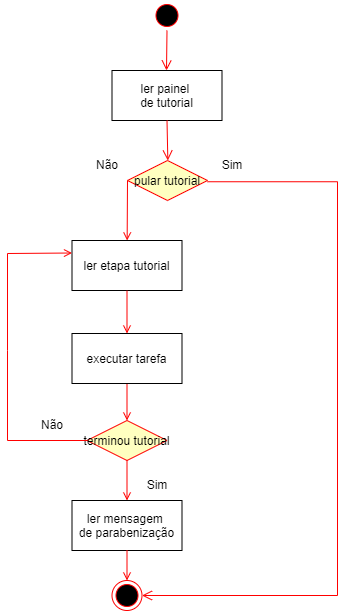

The diagram above was exported from draw.io. Its source (the exported page's mxGraphModel, read from the mxfile embedded in the PNG):
<mxGraphModel dx="1173" dy="695" grid="1" gridSize="10" guides="1" tooltips="1" connect="1" arrows="1" fold="1" page="1" pageScale="1" pageWidth="1169" pageHeight="826" background="none" math="0" shadow="0">
  <root>
    <mxCell id="0" />
    <mxCell id="1" parent="0" />
    <mxCell id="20" value="" style="endArrow=open;strokeColor=#FF0000;endFill=1;rounded=0;exitX=0.5;exitY=1;exitDx=0;exitDy=0;entryX=0.5;entryY=0;entryDx=0;entryDy=0;" parent="1" source="zscKiEwWfd5TCdISiovu-51" target="zscKiEwWfd5TCdISiovu-61" edge="1">
      <mxGeometry relative="1" as="geometry">
        <mxPoint x="299.03543307086625" y="580" as="sourcePoint" />
        <mxPoint x="465.464566929134" y="503" as="targetPoint" />
      </mxGeometry>
    </mxCell>
    <mxCell id="zscKiEwWfd5TCdISiovu-48" value="" style="ellipse;shape=startState;fillColor=#000000;strokeColor=#ff0000;" vertex="1" parent="1">
      <mxGeometry x="264.5" y="80" width="30" height="30" as="geometry" />
    </mxCell>
    <mxCell id="zscKiEwWfd5TCdISiovu-49" value="ler etapa tutorial" style="" vertex="1" parent="1">
      <mxGeometry x="184.5" y="320" width="110" height="50" as="geometry" />
    </mxCell>
    <mxCell id="zscKiEwWfd5TCdISiovu-50" value="" style="endArrow=open;strokeColor=#FF0000;endFill=1;rounded=0;exitX=0;exitY=0.5;exitDx=0;exitDy=0;" edge="1" parent="1" source="zscKiEwWfd5TCdISiovu-53" target="zscKiEwWfd5TCdISiovu-49">
      <mxGeometry relative="1" as="geometry">
        <mxPoint x="280.5576923076924" y="400" as="sourcePoint" />
      </mxGeometry>
    </mxCell>
    <mxCell id="zscKiEwWfd5TCdISiovu-51" value="executar tarefa" style="" vertex="1" parent="1">
      <mxGeometry x="184.5" y="413" width="110" height="50" as="geometry" />
    </mxCell>
    <mxCell id="zscKiEwWfd5TCdISiovu-52" value="" style="endArrow=open;strokeColor=#FF0000;endFill=1;rounded=0" edge="1" parent="1" source="zscKiEwWfd5TCdISiovu-49" target="zscKiEwWfd5TCdISiovu-51">
      <mxGeometry relative="1" as="geometry" />
    </mxCell>
    <mxCell id="zscKiEwWfd5TCdISiovu-53" value="pular tutorial" style="rhombus;fillColor=#ffffc0;strokeColor=#ff0000;" vertex="1" parent="1">
      <mxGeometry x="240" y="240" width="80" height="40" as="geometry" />
    </mxCell>
    <mxCell id="zscKiEwWfd5TCdISiovu-54" value="ler painel &#10;de tutorial" style="" vertex="1" parent="1">
      <mxGeometry x="224.5" y="150" width="110" height="50" as="geometry" />
    </mxCell>
    <mxCell id="zscKiEwWfd5TCdISiovu-55" value="" style="edgeStyle=elbowEdgeStyle;elbow=horizontal;verticalAlign=bottom;endArrow=open;endSize=8;strokeColor=#FF0000;endFill=1;rounded=0;entryX=0.5;entryY=0;entryDx=0;entryDy=0;exitX=0.5;exitY=1;exitDx=0;exitDy=0;" edge="1" parent="1" source="zscKiEwWfd5TCdISiovu-48" target="zscKiEwWfd5TCdISiovu-54">
      <mxGeometry x="-64.5" y="-88" as="geometry">
        <mxPoint x="289.5" y="410" as="targetPoint" />
        <mxPoint x="290" y="320" as="sourcePoint" />
      </mxGeometry>
    </mxCell>
    <mxCell id="zscKiEwWfd5TCdISiovu-56" value="" style="ellipse;shape=endState;fillColor=#000000;strokeColor=#ff0000" vertex="1" parent="1">
      <mxGeometry x="224.5" y="660" width="30" height="30" as="geometry" />
    </mxCell>
    <mxCell id="zscKiEwWfd5TCdISiovu-57" value="" style="edgeStyle=elbowEdgeStyle;elbow=horizontal;verticalAlign=bottom;endArrow=open;endSize=8;strokeColor=#FF0000;endFill=1;rounded=0;exitX=1;exitY=0.5;exitDx=0;exitDy=0;entryX=1;entryY=0.5;entryDx=0;entryDy=0;" edge="1" parent="1" target="zscKiEwWfd5TCdISiovu-56">
      <mxGeometry x="100" y="40" as="geometry">
        <mxPoint x="360" y="630" as="targetPoint" />
        <mxPoint x="320" y="261.25" as="sourcePoint" />
        <Array as="points">
          <mxPoint x="450" y="603.75" />
          <mxPoint x="400" y="653.75" />
        </Array>
      </mxGeometry>
    </mxCell>
    <mxCell id="zscKiEwWfd5TCdISiovu-58" value="" style="edgeStyle=elbowEdgeStyle;elbow=horizontal;verticalAlign=bottom;endArrow=open;endSize=8;strokeColor=#FF0000;endFill=1;rounded=0;entryX=0.5;entryY=0;entryDx=0;entryDy=0;exitX=0.5;exitY=1;exitDx=0;exitDy=0;" edge="1" parent="1" source="zscKiEwWfd5TCdISiovu-54" target="zscKiEwWfd5TCdISiovu-53">
      <mxGeometry x="100" y="40" as="geometry">
        <mxPoint x="279.5" y="400" as="targetPoint" />
        <mxPoint x="280" y="330" as="sourcePoint" />
      </mxGeometry>
    </mxCell>
    <mxCell id="zscKiEwWfd5TCdISiovu-61" value="terminou tutorial" style="rhombus;fillColor=#ffffc0;strokeColor=#ff0000;" vertex="1" parent="1">
      <mxGeometry x="199.5" y="500" width="80" height="40" as="geometry" />
    </mxCell>
    <mxCell id="zscKiEwWfd5TCdISiovu-62" value="" style="endArrow=open;strokeColor=#FF0000;endFill=1;rounded=0;entryX=0;entryY=0.25;entryDx=0;entryDy=0;exitX=0;exitY=0.5;exitDx=0;exitDy=0;" edge="1" parent="1" source="zscKiEwWfd5TCdISiovu-61" target="zscKiEwWfd5TCdISiovu-49">
      <mxGeometry relative="1" as="geometry">
        <mxPoint x="120" y="500" as="sourcePoint" />
        <mxPoint x="89.5" y="560" as="targetPoint" />
        <Array as="points">
          <mxPoint x="120" y="520" />
          <mxPoint x="120" y="430" />
          <mxPoint x="120" y="333" />
        </Array>
      </mxGeometry>
    </mxCell>
    <mxCell id="zscKiEwWfd5TCdISiovu-67" value="ler mensagem &#10;de parabenização" style="" vertex="1" parent="1">
      <mxGeometry x="184.5" y="580" width="110" height="50" as="geometry" />
    </mxCell>
    <mxCell id="zscKiEwWfd5TCdISiovu-68" value="" style="endArrow=open;strokeColor=#FF0000;endFill=1;rounded=0;entryX=0.5;entryY=0;entryDx=0;entryDy=0;exitX=0.5;exitY=1;exitDx=0;exitDy=0;" edge="1" parent="1" source="zscKiEwWfd5TCdISiovu-61" target="zscKiEwWfd5TCdISiovu-67">
      <mxGeometry relative="1" as="geometry">
        <mxPoint x="250" y="380" as="sourcePoint" />
        <mxPoint x="250" y="430" as="targetPoint" />
      </mxGeometry>
    </mxCell>
    <mxCell id="zscKiEwWfd5TCdISiovu-70" value="" style="endArrow=open;strokeColor=#FF0000;endFill=1;rounded=0;entryX=0.5;entryY=0;entryDx=0;entryDy=0;exitX=0.5;exitY=1;exitDx=0;exitDy=0;" edge="1" parent="1" source="zscKiEwWfd5TCdISiovu-67" target="zscKiEwWfd5TCdISiovu-56">
      <mxGeometry relative="1" as="geometry">
        <mxPoint x="260" y="390" as="sourcePoint" />
        <mxPoint x="260" y="440" as="targetPoint" />
      </mxGeometry>
    </mxCell>
    <mxCell id="zscKiEwWfd5TCdISiovu-72" value="&lt;font face=&quot;Helvetica&quot;&gt;Sim&lt;/font&gt;" style="text;html=1;align=center;verticalAlign=middle;whiteSpace=wrap;rounded=0;fontFamily=Architects Daughter;fontSource=https%3A%2F%2Ffonts.googleapis.com%2Fcss%3Ffamily%3DArchitects%2BDaughter;" vertex="1" parent="1">
      <mxGeometry x="300" y="230" width="90" height="30" as="geometry" />
    </mxCell>
    <mxCell id="zscKiEwWfd5TCdISiovu-73" value="&lt;font face=&quot;Helvetica&quot;&gt;Não&lt;/font&gt;" style="text;html=1;align=center;verticalAlign=middle;whiteSpace=wrap;rounded=0;fontFamily=Architects Daughter;fontSource=https%3A%2F%2Ffonts.googleapis.com%2Fcss%3Ffamily%3DArchitects%2BDaughter;" vertex="1" parent="1">
      <mxGeometry x="174.5" y="230" width="90" height="30" as="geometry" />
    </mxCell>
    <mxCell id="zscKiEwWfd5TCdISiovu-74" value="&lt;font face=&quot;Helvetica&quot;&gt;Sim&lt;/font&gt;" style="text;html=1;align=center;verticalAlign=middle;whiteSpace=wrap;rounded=0;fontFamily=Architects Daughter;fontSource=https%3A%2F%2Ffonts.googleapis.com%2Fcss%3Ffamily%3DArchitects%2BDaughter;" vertex="1" parent="1">
      <mxGeometry x="224.5" y="550" width="90" height="30" as="geometry" />
    </mxCell>
    <mxCell id="zscKiEwWfd5TCdISiovu-76" value="&lt;font face=&quot;Helvetica&quot;&gt;Não&lt;/font&gt;" style="text;html=1;align=center;verticalAlign=middle;whiteSpace=wrap;rounded=0;fontFamily=Architects Daughter;fontSource=https%3A%2F%2Ffonts.googleapis.com%2Fcss%3Ffamily%3DArchitects%2BDaughter;" vertex="1" parent="1">
      <mxGeometry x="120" y="490" width="90" height="30" as="geometry" />
    </mxCell>
  </root>
</mxGraphModel>